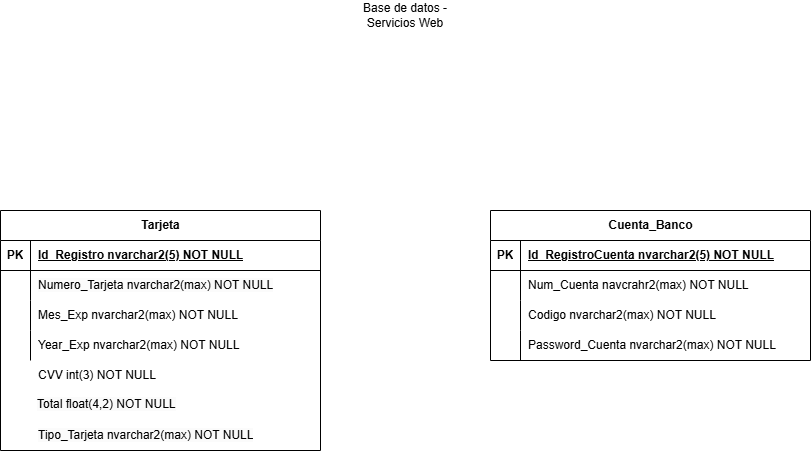

The diagram above was exported from draw.io. Its source (the exported page's mxGraphModel, read from the mxfile embedded in the PNG):
<mxGraphModel dx="1434" dy="780" grid="1" gridSize="10" guides="1" tooltips="1" connect="1" arrows="1" fold="1" page="1" pageScale="1" pageWidth="3000" pageHeight="2200" math="0" shadow="0">
  <root>
    <mxCell id="0" />
    <mxCell id="1" parent="0" />
    <mxCell id="RfFgWCQYDp1yDucNyXo1-1" value="Tarjeta" style="shape=table;startSize=30;container=1;collapsible=1;childLayout=tableLayout;fixedRows=1;rowLines=0;fontStyle=1;align=center;resizeLast=1;html=1;" parent="1" vertex="1">
      <mxGeometry x="920" y="490" width="320" height="240" as="geometry" />
    </mxCell>
    <mxCell id="RfFgWCQYDp1yDucNyXo1-2" value="" style="shape=tableRow;horizontal=0;startSize=0;swimlaneHead=0;swimlaneBody=0;fillColor=none;collapsible=0;dropTarget=0;points=[[0,0.5],[1,0.5]];portConstraint=eastwest;top=0;left=0;right=0;bottom=1;" parent="RfFgWCQYDp1yDucNyXo1-1" vertex="1">
      <mxGeometry y="30" width="320" height="30" as="geometry" />
    </mxCell>
    <mxCell id="RfFgWCQYDp1yDucNyXo1-3" value="PK" style="shape=partialRectangle;connectable=0;fillColor=none;top=0;left=0;bottom=0;right=0;fontStyle=1;overflow=hidden;whiteSpace=wrap;html=1;" parent="RfFgWCQYDp1yDucNyXo1-2" vertex="1">
      <mxGeometry width="30" height="30" as="geometry">
        <mxRectangle width="30" height="30" as="alternateBounds" />
      </mxGeometry>
    </mxCell>
    <mxCell id="RfFgWCQYDp1yDucNyXo1-4" value="Id_Registro nvarchar2(5) NOT NULL" style="shape=partialRectangle;connectable=0;fillColor=none;top=0;left=0;bottom=0;right=0;align=left;spacingLeft=6;fontStyle=5;overflow=hidden;whiteSpace=wrap;html=1;" parent="RfFgWCQYDp1yDucNyXo1-2" vertex="1">
      <mxGeometry x="30" width="290" height="30" as="geometry">
        <mxRectangle width="290" height="30" as="alternateBounds" />
      </mxGeometry>
    </mxCell>
    <mxCell id="RfFgWCQYDp1yDucNyXo1-5" value="" style="shape=tableRow;horizontal=0;startSize=0;swimlaneHead=0;swimlaneBody=0;fillColor=none;collapsible=0;dropTarget=0;points=[[0,0.5],[1,0.5]];portConstraint=eastwest;top=0;left=0;right=0;bottom=0;" parent="RfFgWCQYDp1yDucNyXo1-1" vertex="1">
      <mxGeometry y="60" width="320" height="30" as="geometry" />
    </mxCell>
    <mxCell id="RfFgWCQYDp1yDucNyXo1-6" value="" style="shape=partialRectangle;connectable=0;fillColor=none;top=0;left=0;bottom=0;right=0;editable=1;overflow=hidden;whiteSpace=wrap;html=1;" parent="RfFgWCQYDp1yDucNyXo1-5" vertex="1">
      <mxGeometry width="30" height="30" as="geometry">
        <mxRectangle width="30" height="30" as="alternateBounds" />
      </mxGeometry>
    </mxCell>
    <mxCell id="RfFgWCQYDp1yDucNyXo1-7" value="&lt;span style=&quot;color: rgb(0, 0, 0); font-family: Helvetica; font-size: 12px; font-style: normal; font-variant-ligatures: normal; font-variant-caps: normal; font-weight: 400; letter-spacing: normal; orphans: 2; text-align: left; text-indent: 0px; text-transform: none; widows: 2; word-spacing: 0px; -webkit-text-stroke-width: 0px; background-color: rgb(251, 251, 251); text-decoration-thickness: initial; text-decoration-style: initial; text-decoration-color: initial; float: none; display: inline !important;&quot;&gt;Numero_Tarjeta nvarchar2(max) NOT NULL&lt;/span&gt;" style="shape=partialRectangle;connectable=0;fillColor=none;top=0;left=0;bottom=0;right=0;align=left;spacingLeft=6;overflow=hidden;whiteSpace=wrap;html=1;" parent="RfFgWCQYDp1yDucNyXo1-5" vertex="1">
      <mxGeometry x="30" width="290" height="30" as="geometry">
        <mxRectangle width="290" height="30" as="alternateBounds" />
      </mxGeometry>
    </mxCell>
    <mxCell id="RfFgWCQYDp1yDucNyXo1-8" value="" style="shape=tableRow;horizontal=0;startSize=0;swimlaneHead=0;swimlaneBody=0;fillColor=none;collapsible=0;dropTarget=0;points=[[0,0.5],[1,0.5]];portConstraint=eastwest;top=0;left=0;right=0;bottom=0;" parent="RfFgWCQYDp1yDucNyXo1-1" vertex="1">
      <mxGeometry y="90" width="320" height="30" as="geometry" />
    </mxCell>
    <mxCell id="RfFgWCQYDp1yDucNyXo1-9" value="" style="shape=partialRectangle;connectable=0;fillColor=none;top=0;left=0;bottom=0;right=0;editable=1;overflow=hidden;whiteSpace=wrap;html=1;" parent="RfFgWCQYDp1yDucNyXo1-8" vertex="1">
      <mxGeometry width="30" height="30" as="geometry">
        <mxRectangle width="30" height="30" as="alternateBounds" />
      </mxGeometry>
    </mxCell>
    <mxCell id="RfFgWCQYDp1yDucNyXo1-10" value="Mes_Exp nvarchar2(max) NOT NULL&amp;nbsp;" style="shape=partialRectangle;connectable=0;fillColor=none;top=0;left=0;bottom=0;right=0;align=left;spacingLeft=6;overflow=hidden;whiteSpace=wrap;html=1;" parent="RfFgWCQYDp1yDucNyXo1-8" vertex="1">
      <mxGeometry x="30" width="290" height="30" as="geometry">
        <mxRectangle width="290" height="30" as="alternateBounds" />
      </mxGeometry>
    </mxCell>
    <mxCell id="RfFgWCQYDp1yDucNyXo1-11" value="" style="shape=tableRow;horizontal=0;startSize=0;swimlaneHead=0;swimlaneBody=0;fillColor=none;collapsible=0;dropTarget=0;points=[[0,0.5],[1,0.5]];portConstraint=eastwest;top=0;left=0;right=0;bottom=0;" parent="RfFgWCQYDp1yDucNyXo1-1" vertex="1">
      <mxGeometry y="120" width="320" height="30" as="geometry" />
    </mxCell>
    <mxCell id="RfFgWCQYDp1yDucNyXo1-12" value="" style="shape=partialRectangle;connectable=0;fillColor=none;top=0;left=0;bottom=0;right=0;editable=1;overflow=hidden;whiteSpace=wrap;html=1;" parent="RfFgWCQYDp1yDucNyXo1-11" vertex="1">
      <mxGeometry width="30" height="30" as="geometry">
        <mxRectangle width="30" height="30" as="alternateBounds" />
      </mxGeometry>
    </mxCell>
    <mxCell id="RfFgWCQYDp1yDucNyXo1-13" value="Year_Exp nvarchar2(max) NOT NULL&amp;nbsp;" style="shape=partialRectangle;connectable=0;fillColor=none;top=0;left=0;bottom=0;right=0;align=left;spacingLeft=6;overflow=hidden;whiteSpace=wrap;html=1;" parent="RfFgWCQYDp1yDucNyXo1-11" vertex="1">
      <mxGeometry x="30" width="290" height="30" as="geometry">
        <mxRectangle width="290" height="30" as="alternateBounds" />
      </mxGeometry>
    </mxCell>
    <mxCell id="RfFgWCQYDp1yDucNyXo1-14" value="CVV int(3) NOT NULL&amp;nbsp;" style="shape=partialRectangle;connectable=0;fillColor=none;top=0;left=0;bottom=0;right=0;align=left;spacingLeft=6;overflow=hidden;whiteSpace=wrap;html=1;" parent="1" vertex="1">
      <mxGeometry x="950" y="640" width="290" height="30" as="geometry">
        <mxRectangle width="290" height="30" as="alternateBounds" />
      </mxGeometry>
    </mxCell>
    <mxCell id="RfFgWCQYDp1yDucNyXo1-16" value="Cuenta_Banco" style="shape=table;startSize=30;container=1;collapsible=1;childLayout=tableLayout;fixedRows=1;rowLines=0;fontStyle=1;align=center;resizeLast=1;html=1;" parent="1" vertex="1">
      <mxGeometry x="1410" y="490" width="320" height="150" as="geometry" />
    </mxCell>
    <mxCell id="RfFgWCQYDp1yDucNyXo1-17" value="" style="shape=tableRow;horizontal=0;startSize=0;swimlaneHead=0;swimlaneBody=0;fillColor=none;collapsible=0;dropTarget=0;points=[[0,0.5],[1,0.5]];portConstraint=eastwest;top=0;left=0;right=0;bottom=1;" parent="RfFgWCQYDp1yDucNyXo1-16" vertex="1">
      <mxGeometry y="30" width="320" height="30" as="geometry" />
    </mxCell>
    <mxCell id="RfFgWCQYDp1yDucNyXo1-18" value="PK" style="shape=partialRectangle;connectable=0;fillColor=none;top=0;left=0;bottom=0;right=0;fontStyle=1;overflow=hidden;whiteSpace=wrap;html=1;" parent="RfFgWCQYDp1yDucNyXo1-17" vertex="1">
      <mxGeometry width="30" height="30" as="geometry">
        <mxRectangle width="30" height="30" as="alternateBounds" />
      </mxGeometry>
    </mxCell>
    <mxCell id="RfFgWCQYDp1yDucNyXo1-19" value="Id_RegistroCuenta nvarchar2(5) NOT NULL" style="shape=partialRectangle;connectable=0;fillColor=none;top=0;left=0;bottom=0;right=0;align=left;spacingLeft=6;fontStyle=5;overflow=hidden;whiteSpace=wrap;html=1;" parent="RfFgWCQYDp1yDucNyXo1-17" vertex="1">
      <mxGeometry x="30" width="290" height="30" as="geometry">
        <mxRectangle width="290" height="30" as="alternateBounds" />
      </mxGeometry>
    </mxCell>
    <mxCell id="RfFgWCQYDp1yDucNyXo1-20" value="" style="shape=tableRow;horizontal=0;startSize=0;swimlaneHead=0;swimlaneBody=0;fillColor=none;collapsible=0;dropTarget=0;points=[[0,0.5],[1,0.5]];portConstraint=eastwest;top=0;left=0;right=0;bottom=0;" parent="RfFgWCQYDp1yDucNyXo1-16" vertex="1">
      <mxGeometry y="60" width="320" height="30" as="geometry" />
    </mxCell>
    <mxCell id="RfFgWCQYDp1yDucNyXo1-21" value="" style="shape=partialRectangle;connectable=0;fillColor=none;top=0;left=0;bottom=0;right=0;editable=1;overflow=hidden;whiteSpace=wrap;html=1;" parent="RfFgWCQYDp1yDucNyXo1-20" vertex="1">
      <mxGeometry width="30" height="30" as="geometry">
        <mxRectangle width="30" height="30" as="alternateBounds" />
      </mxGeometry>
    </mxCell>
    <mxCell id="RfFgWCQYDp1yDucNyXo1-22" value="Num_Cuenta navcrahr2(max) NOT NULL" style="shape=partialRectangle;connectable=0;fillColor=none;top=0;left=0;bottom=0;right=0;align=left;spacingLeft=6;overflow=hidden;whiteSpace=wrap;html=1;" parent="RfFgWCQYDp1yDucNyXo1-20" vertex="1">
      <mxGeometry x="30" width="290" height="30" as="geometry">
        <mxRectangle width="290" height="30" as="alternateBounds" />
      </mxGeometry>
    </mxCell>
    <mxCell id="RfFgWCQYDp1yDucNyXo1-23" value="" style="shape=tableRow;horizontal=0;startSize=0;swimlaneHead=0;swimlaneBody=0;fillColor=none;collapsible=0;dropTarget=0;points=[[0,0.5],[1,0.5]];portConstraint=eastwest;top=0;left=0;right=0;bottom=0;" parent="RfFgWCQYDp1yDucNyXo1-16" vertex="1">
      <mxGeometry y="90" width="320" height="30" as="geometry" />
    </mxCell>
    <mxCell id="RfFgWCQYDp1yDucNyXo1-24" value="" style="shape=partialRectangle;connectable=0;fillColor=none;top=0;left=0;bottom=0;right=0;editable=1;overflow=hidden;whiteSpace=wrap;html=1;" parent="RfFgWCQYDp1yDucNyXo1-23" vertex="1">
      <mxGeometry width="30" height="30" as="geometry">
        <mxRectangle width="30" height="30" as="alternateBounds" />
      </mxGeometry>
    </mxCell>
    <mxCell id="RfFgWCQYDp1yDucNyXo1-25" value="Codigo nvarchar2(max) NOT NULL&amp;nbsp;" style="shape=partialRectangle;connectable=0;fillColor=none;top=0;left=0;bottom=0;right=0;align=left;spacingLeft=6;overflow=hidden;whiteSpace=wrap;html=1;" parent="RfFgWCQYDp1yDucNyXo1-23" vertex="1">
      <mxGeometry x="30" width="290" height="30" as="geometry">
        <mxRectangle width="290" height="30" as="alternateBounds" />
      </mxGeometry>
    </mxCell>
    <mxCell id="RfFgWCQYDp1yDucNyXo1-26" value="" style="shape=tableRow;horizontal=0;startSize=0;swimlaneHead=0;swimlaneBody=0;fillColor=none;collapsible=0;dropTarget=0;points=[[0,0.5],[1,0.5]];portConstraint=eastwest;top=0;left=0;right=0;bottom=0;" parent="RfFgWCQYDp1yDucNyXo1-16" vertex="1">
      <mxGeometry y="120" width="320" height="30" as="geometry" />
    </mxCell>
    <mxCell id="RfFgWCQYDp1yDucNyXo1-27" value="" style="shape=partialRectangle;connectable=0;fillColor=none;top=0;left=0;bottom=0;right=0;editable=1;overflow=hidden;whiteSpace=wrap;html=1;" parent="RfFgWCQYDp1yDucNyXo1-26" vertex="1">
      <mxGeometry width="30" height="30" as="geometry">
        <mxRectangle width="30" height="30" as="alternateBounds" />
      </mxGeometry>
    </mxCell>
    <mxCell id="RfFgWCQYDp1yDucNyXo1-28" value="Password_Cuenta nvarchar2(max) NOT NULL&amp;nbsp;" style="shape=partialRectangle;connectable=0;fillColor=none;top=0;left=0;bottom=0;right=0;align=left;spacingLeft=6;overflow=hidden;whiteSpace=wrap;html=1;" parent="RfFgWCQYDp1yDucNyXo1-26" vertex="1">
      <mxGeometry x="30" width="290" height="30" as="geometry">
        <mxRectangle width="290" height="30" as="alternateBounds" />
      </mxGeometry>
    </mxCell>
    <mxCell id="RfFgWCQYDp1yDucNyXo1-36" value="Base de datos - Servicios Web" style="text;html=1;strokeColor=none;fillColor=none;align=center;verticalAlign=middle;whiteSpace=wrap;rounded=0;" parent="1" vertex="1">
      <mxGeometry x="1260" y="280" width="130" height="30" as="geometry" />
    </mxCell>
    <mxCell id="HM6P0ahcN37OE19nk6Zw-3" value="&lt;span style=&quot;color: rgb(0, 0, 0); font-family: Helvetica; font-size: 12px; font-style: normal; font-variant-ligatures: normal; font-variant-caps: normal; font-weight: 400; letter-spacing: normal; orphans: 2; text-align: left; text-indent: 0px; text-transform: none; widows: 2; word-spacing: 0px; -webkit-text-stroke-width: 0px; background-color: rgb(251, 251, 251); text-decoration-thickness: initial; text-decoration-style: initial; text-decoration-color: initial; float: none; display: inline !important;&quot;&gt;Total float(4,2) NOT NULL&lt;/span&gt;" style="text;whiteSpace=wrap;html=1;" parent="1" vertex="1">
      <mxGeometry x="955" y="670" width="280" height="30" as="geometry" />
    </mxCell>
    <mxCell id="HM6P0ahcN37OE19nk6Zw-4" value="&lt;span style=&quot;color: rgb(0, 0, 0); font-family: Helvetica; font-size: 12px; font-style: normal; font-variant-ligatures: normal; font-variant-caps: normal; font-weight: 400; letter-spacing: normal; orphans: 2; text-align: left; text-indent: 0px; text-transform: none; widows: 2; word-spacing: 0px; -webkit-text-stroke-width: 0px; background-color: rgb(251, 251, 251); text-decoration-thickness: initial; text-decoration-style: initial; text-decoration-color: initial; float: none; display: inline !important;&quot;&gt;Tipo_Tarjeta nvarchar2(max) NOT NULL&lt;/span&gt;" style="shape=partialRectangle;connectable=0;fillColor=none;top=0;left=0;bottom=0;right=0;align=left;spacingLeft=6;overflow=hidden;whiteSpace=wrap;html=1;" parent="1" vertex="1">
      <mxGeometry x="950" y="700" width="290" height="30" as="geometry">
        <mxRectangle width="290" height="30" as="alternateBounds" />
      </mxGeometry>
    </mxCell>
  </root>
</mxGraphModel>